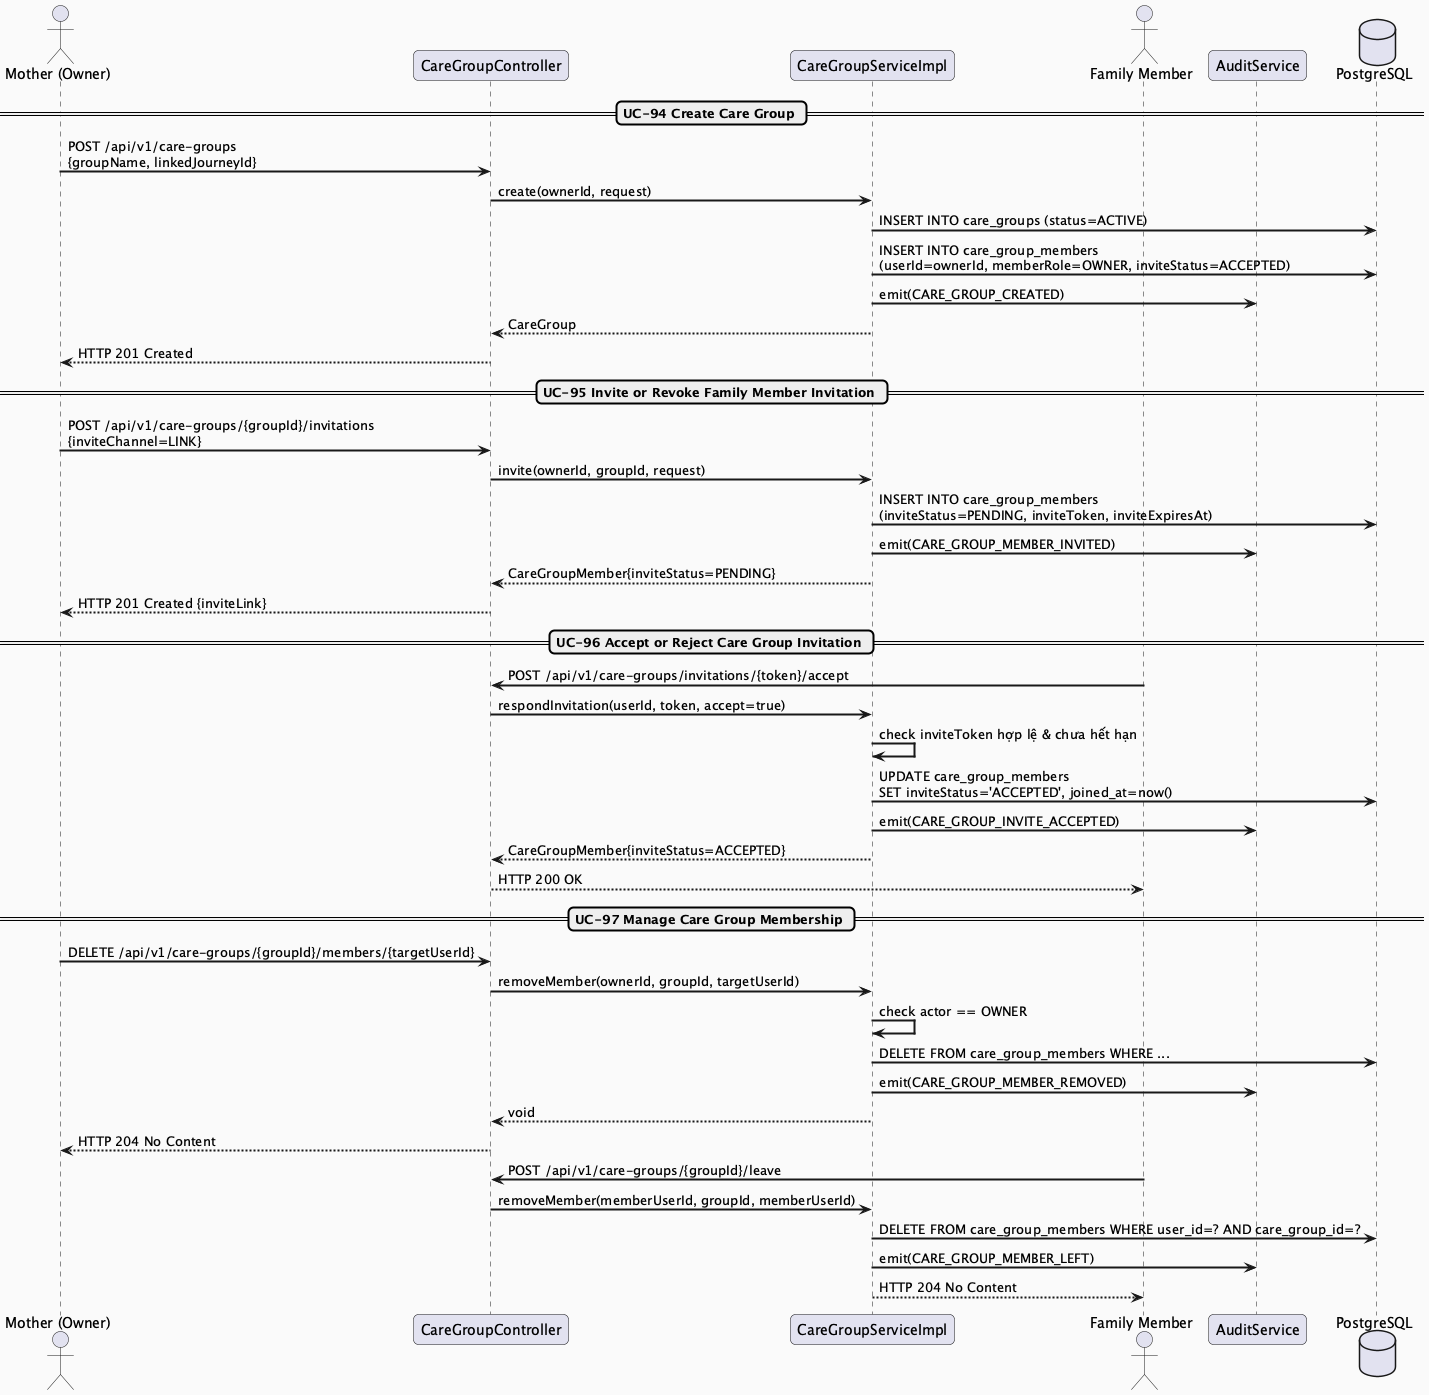

The diagram above was rendered by PlantUML. Its source (embedded in the PNG):
@startuml MF10_01_CareGroup_SequenceDiagram
skinparam sequenceArrowThickness 2
skinparam roundcorner 10
skinparam backgroundColor #FAFAFA

actor "Mother (Owner)" as M
participant "CareGroupController" as Controller
participant "CareGroupServiceImpl" as Service
actor "Family Member" as F
participant "AuditService" as Audit
database "PostgreSQL" as DB

== UC-94 Create Care Group ==
M -> Controller : POST /api/v1/care-groups\n{groupName, linkedJourneyId}
Controller -> Service : create(ownerId, request)
Service -> DB : INSERT INTO care_groups (status=ACTIVE)
Service -> DB : INSERT INTO care_group_members\n(userId=ownerId, memberRole=OWNER, inviteStatus=ACCEPTED)
Service -> Audit : emit(CARE_GROUP_CREATED)
Service --> Controller : CareGroup
Controller --> M : HTTP 201 Created

== UC-95 Invite or Revoke Family Member Invitation ==
M -> Controller : POST /api/v1/care-groups/{groupId}/invitations\n{inviteChannel=LINK}
Controller -> Service : invite(ownerId, groupId, request)
Service -> DB : INSERT INTO care_group_members\n(inviteStatus=PENDING, inviteToken, inviteExpiresAt)
Service -> Audit : emit(CARE_GROUP_MEMBER_INVITED)
Service --> Controller : CareGroupMember{inviteStatus=PENDING}
Controller --> M : HTTP 201 Created {inviteLink}

== UC-96 Accept or Reject Care Group Invitation ==
F -> Controller : POST /api/v1/care-groups/invitations/{token}/accept
Controller -> Service : respondInvitation(userId, token, accept=true)
Service -> Service : check inviteToken hợp lệ & chưa hết hạn
Service -> DB : UPDATE care_group_members\nSET inviteStatus='ACCEPTED', joined_at=now()
Service -> Audit : emit(CARE_GROUP_INVITE_ACCEPTED)
Service --> Controller : CareGroupMember{inviteStatus=ACCEPTED}
Controller --> F : HTTP 200 OK

== UC-97 Manage Care Group Membership ==
M -> Controller : DELETE /api/v1/care-groups/{groupId}/members/{targetUserId}
Controller -> Service : removeMember(ownerId, groupId, targetUserId)
Service -> Service : check actor == OWNER
Service -> DB : DELETE FROM care_group_members WHERE ...
Service -> Audit : emit(CARE_GROUP_MEMBER_REMOVED)
Service --> Controller : void
Controller --> M : HTTP 204 No Content

F -> Controller : POST /api/v1/care-groups/{groupId}/leave
Controller -> Service : removeMember(memberUserId, groupId, memberUserId)
Service -> DB : DELETE FROM care_group_members WHERE user_id=? AND care_group_id=?
Service -> Audit : emit(CARE_GROUP_MEMBER_LEFT)
Service --> F : HTTP 204 No Content

@enduml